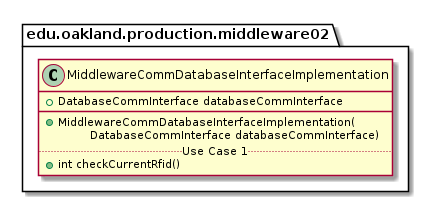

The diagram above was rendered by PlantUML. Its source (embedded in the PNG):
@startuml MiddlewareCommDatabaseInterfaceImplementation

package edu.oakland.production.middleware02 {
    class MiddlewareCommDatabaseInterfaceImplementation {
        + DatabaseCommInterface databaseCommInterface
        __
        + MiddlewareCommDatabaseInterfaceImplementation(
        \tDatabaseCommInterface databaseCommInterface)
        .. Use Case 1 ..
        + int checkCurrentRfid()
    }
}

@enduml